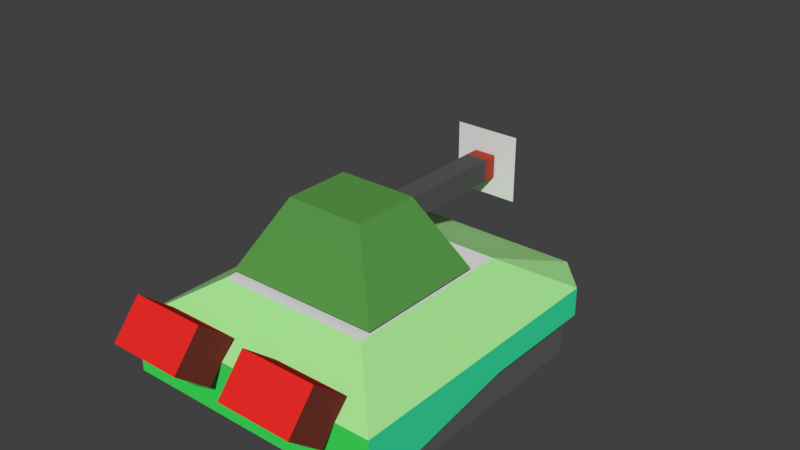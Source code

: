 # Source: tank.blend  (saved by Blender 2.79.0; exported with 4.5.12 LTS)
import bpy
from mathutils import Matrix  # noqa: F401  (used for matrix-valued properties, if any)

bpy.ops.wm.read_factory_settings(use_empty=True)
scene = bpy.context.scene
scene.name = 'Scene'

# ---- collections
col_collection_1 = bpy.data.collections.new('Collection 1'); scene.collection.children.link(col_collection_1)

# ---- materials (node trees are filled in below, after node groups)
mat_ffire = bpy.data.materials.new('FFIRE')
mat_ffire.alpha_threshold = 0.0
mat_ffire.use_transparent_shadow = False
mat_ffire.roughness = 0.5
mat_fflash = bpy.data.materials.new('FFLASH')
mat_fflash.alpha_threshold = 0.0
mat_fflash.use_transparent_shadow = False
mat_fflash.diffuse_color = (0.8, 0.5927, 0.0, 1.0)
mat_fflash.roughness = 0.5
mat_csides = bpy.data.materials.new('CSIDES')
mat_csides.alpha_threshold = 0.0
mat_csides.use_transparent_shadow = False
mat_csides.diffuse_color = (0.1025, 0.1025, 0.1025, 1.0)
mat_csides.roughness = 0.5
mat_cfront_001 = bpy.data.materials.new('CFRONT.001')
mat_cfront_001.alpha_threshold = 0.0
mat_cfront_001.use_transparent_shadow = False
mat_cfront_001.diffuse_color = (0.0, 0.0, 0.0, 1.0)
mat_cfront_001.roughness = 0.5
mat_cfront = bpy.data.materials.new('CFRONT')
mat_cfront.alpha_threshold = 0.0
mat_cfront.use_transparent_shadow = False
mat_cfront.diffuse_color = (0.477, 0.06468, 0.04212, 1.0)
mat_cfront.roughness = 0.5
mat_tsides = bpy.data.materials.new('TSIDES')
mat_tsides.alpha_threshold = 0.0
mat_tsides.use_transparent_shadow = False
mat_tsides.preview_render_type = 'CUBE'
mat_tsides.diffuse_color = (0.1035, 0.3264, 0.06935, 1.0)
mat_tsides.roughness = 0.5
mat_threads = bpy.data.materials.new('THREADS')
mat_threads.alpha_threshold = 0.0
mat_threads.use_transparent_shadow = False
mat_threads.diffuse_color = (0.1193, 0.1193, 0.1193, 1.0)
mat_threads.roughness = 0.5
mat_sthreads = bpy.data.materials.new('STHREADS')
mat_sthreads.alpha_threshold = 0.0
mat_sthreads.use_transparent_shadow = False
mat_sthreads.diffuse_color = (0.281, 0.281, 0.281, 1.0)
mat_sthreads.roughness = 0.5
mat_sides = bpy.data.materials.new('SIDES')
mat_sides.alpha_threshold = 0.0
mat_sides.use_transparent_shadow = False
mat_sides.diffuse_color = (0.04274, 0.8, 0.3904, 1.0)
mat_sides.roughness = 0.5
mat_back = bpy.data.materials.new('BACK')
mat_back.alpha_threshold = 0.0
mat_back.use_transparent_shadow = False
mat_back.diffuse_color = (0.05286, 0.8, 0.112, 1.0)
mat_back.roughness = 0.5
mat_top = bpy.data.materials.new('TOP')
mat_top.alpha_threshold = 0.0
mat_top.use_transparent_shadow = False
mat_top.diffuse_color = (0.4033, 0.8, 0.31, 1.0)
mat_top.roughness = 0.5
mat_tbot = bpy.data.materials.new('TBOT')
mat_tbot.alpha_threshold = 0.0
mat_tbot.use_transparent_shadow = False
mat_tbot.roughness = 0.5
mat_black = bpy.data.materials.new('BLACK')
mat_black.alpha_threshold = 0.0
mat_black.use_transparent_shadow = False
mat_black.diffuse_color = (0.0, 0.0, 0.0, 1.0)
mat_black.specular_color = (0.0, 0.0, 0.0)
mat_black.roughness = 0.5
mat_gass = bpy.data.materials.new('GASS')
mat_gass.alpha_threshold = 0.0
mat_gass.use_transparent_shadow = False
mat_gass.diffuse_color = (0.8, 0.02414, 0.02125, 1.0)
mat_gass.roughness = 0.5
mat_sgass = bpy.data.materials.new('SGASS')
mat_sgass.alpha_threshold = 0.0
mat_sgass.use_transparent_shadow = False
mat_sgass.diffuse_color = (0.1845, 0.03721, 0.02477, 1.0)
mat_sgass.roughness = 0.5

# ---- material node trees

# ---- world
world_world = bpy.data.worlds.new('World'); scene.world = world_world
world_world.color = (0.05088, 0.05088, 0.05088)
world_world.use_sun_shadow = False
world_world.sun_shadow_jitter_overblur = 0.0
world_world.cycles.sampling_method = 'MANUAL'

# ---- meshes
me_cube_003 = bpy.data.meshes.new('Cube.003')
me_cube_003.from_pydata([(-0.3, 1.755, 0.8665), (-0.3, 1.755, 1.467), (-1.0, 2.782, 0.1665), (-1.0, 2.782, 2.167), (0.3, 1.755, 0.8665), (0.3, 1.755, 1.467), (1.0, 2.782, 0.1665), (1.0, 2.782, 2.167), (-0.2121, 1.755, 1.167), (-2.98e-08, 1.755, 1.379), (2.98e-08, 1.755, 0.9544), (0.2121, 1.755, 1.167), (0.0, 2.128, 1.167)], [], [(4, 0, 1, 5), (9, 12, 8), (11, 12, 9), (12, 11, 10), (12, 10, 8)])
me_cube_003.polygons.foreach_set('material_index', [0, 1, 1, 1, 1])
_uv = me_cube_003.uv_layers.new(name='UVMap')
_uv.uv.foreach_set('vector', [0.0, 0.0, 0.0, 1.0, 1.0, 1.0, 1.0, 0.0, 0.0, 0.0, 0.0, 0.0, 0.0, 0.0, 0.0, 0.0, 0.0, 0.0, 0.0, 0.0, 0.0, 0.0, 0.0, 0.0, 0.0, 0.0, 0.0, 0.0, 0.0, 0.0, 0.0, 0.0])
me_cube_003.materials.append(mat_ffire)
me_cube_003.materials.append(mat_fflash)
me_cube_003.use_remesh_preserve_volume = False
me_cube_003.use_remesh_preserve_attributes = False
me_cube_003.use_mirror_vertex_groups = False
me_cube_003.update()
me_cube_002 = bpy.data.meshes.new('Cube.002')
me_cube_002.from_pydata([(-0.1, 0.4115, 1.059), (-0.1, 0.4115, 1.259), (-0.1, 1.733, 1.059), (-0.1, 1.733, 1.259), (0.1, 0.4115, 1.059), (0.1, 0.4115, 1.259), (0.1, 1.733, 1.059), (0.1, 1.733, 1.259), (-0.1, 1.609, 1.059), (-0.1, 1.609, 1.259), (0.1, 1.609, 1.059), (0.1, 1.609, 1.259)], [], [(8, 9, 3, 2), (2, 3, 7, 6), (10, 11, 5, 4), (11, 9, 1, 5), (7, 3, 9, 11), (6, 7, 11, 10), (0, 1, 9, 8)])
me_cube_002.polygons.foreach_set('material_index', [2, 1, 0, 0, 2, 2, 0])
me_cube_002.materials.append(mat_csides)
me_cube_002.materials.append(mat_cfront_001)
me_cube_002.materials.append(mat_cfront)
me_cube_002.use_remesh_preserve_volume = False
me_cube_002.use_remesh_preserve_attributes = False
me_cube_002.use_mirror_vertex_groups = False
me_cube_002.update()
me_cube_001 = bpy.data.meshes.new('Cube.001')
me_cube_001.from_pydata([(-0.35, -0.3, 1.474), (-0.35, 0.3, 1.474), (0.35, -0.3, 1.474), (0.35, 0.3, 1.474), (-0.7, -0.6, 0.8469), (-0.7, 0.6, 0.8469), (0.7, 0.6, 0.8469), (0.7, -0.6, 0.8469)], [], [(4, 0, 1, 5), (5, 1, 3, 6), (6, 3, 2, 7), (7, 2, 0, 4), (3, 1, 0, 2)])
_uv = me_cube_001.uv_layers.new(name='UVMap')
_uv.uv.foreach_set('vector', [0.0, 0.0, 1.0, 0.0, 1.0, 1.0, 0.0, 1.0, 0.0, 0.0, 1.0, 0.0, 1.0, 1.0, 0.0, 1.0, 0.0, 0.0, 1.0, 0.0, 1.0, 1.0, 0.0, 1.0, 0.0, 0.0, 1.0, 0.0, 1.0, 1.0, 0.0, 1.0, 0.0, 0.0, 1.0, 0.0, 1.0, 1.0, 0.0, 1.0])
me_cube_001.materials.append(mat_tsides)
me_cube_001.use_remesh_preserve_volume = False
me_cube_001.use_remesh_preserve_attributes = False
me_cube_001.use_mirror_vertex_groups = False
me_cube_001.update()
me_cube = bpy.data.meshes.new('Cube')
me_cube.from_pydata([(0.7279, 1.377, -0.1534), (-0.7279, 1.377, -0.1534), (-1.103, 1.377, 0.2824), (-1.203, 0.3086, 0.241), (0.7279, -0.9593, -0.1534), (-1.203, 1.396, 0.241), (1.203, -1.191, 0.0), (0.9029, 1.721, 0.241), (-0.9029, 1.721, 0.5), (-1.203, -1.191, 0.5), (-0.7029, 0.8958, 0.8154), (-1.203, -1.191, 0.0), (0.7029, -0.6914, 0.8154), (0.7029, 0.8958, 0.8154), (-1.203, 1.396, 0.5), (1.203, 0.3086, 0.5), (1.203, 0.3086, 0.241), (-1.203, 0.3086, 0.5), (1.103, -0.9593, 0.2824), (1.103, -0.9593, -0.1534), (1.103, 1.377, -0.1534), (1.103, 1.377, 0.2824), (-1.103, 1.377, -0.1534), (-1.103, -0.9593, 0.2824), (-1.103, -0.9593, -0.1534), (-0.7279, -0.9593, -0.1534), (-0.7279, -0.9593, 0.2824), (-0.7279, 1.377, 0.2824), (0.7279, 1.377, 0.2824), (0.7279, -0.9593, 0.2824), (-0.7029, -0.6914, 0.8154), (1.203, 1.396, 0.5), (1.203, -1.191, 0.5), (-0.9029, 1.721, 0.241), (1.203, 1.396, 0.241), (0.9029, 1.721, 0.5), (-0.8985, -1.627, 0.5999), (-0.8985, -1.37, 0.9063), (-0.8985, -1.32, 0.3427), (-0.8985, -1.063, 0.6492), (0.8985, -1.627, 0.5999), (0.8985, -1.37, 0.9063), (0.8985, -1.32, 0.3427), (0.8985, -1.063, 0.6492), (-0.2246, -1.063, 0.6492), (-0.2246, -1.627, 0.5999), (-0.2246, -1.32, 0.3427), (-0.2246, -1.37, 0.9063), (0.2246, -1.32, 0.3427), (0.2246, -1.37, 0.9063), (0.2246, -1.063, 0.6492), (0.2246, -1.627, 0.5999)], [], [(25, 1, 27, 26), (0, 4, 29, 28), (2, 27, 1, 22), (28, 21, 20, 0), (20, 19, 18, 21), (24, 22, 2, 23), (5, 3, 17, 14), (6, 16, 15, 32), (18, 29, 4, 19), (12, 32, 31, 13), (30, 10, 14, 9), (35, 13, 31), (5, 33, 8, 14), (11, 6, 32, 9), (13, 35, 8, 10), (10, 30, 12, 13), (24, 25, 26, 23), (7, 34, 31, 35), (16, 34, 31, 15), (3, 11, 9, 17), (10, 8, 14), (30, 9, 32, 12), (33, 7, 35, 8), (36, 37, 39, 38), (42, 43, 41, 40), (38, 39, 44, 46), (42, 48, 50, 43), (45, 46, 44, 47), (36, 45, 47, 37), (40, 41, 49, 51), (40, 51, 48, 42), (36, 38, 46, 45), (37, 47, 44, 39), (41, 43, 50, 49), (48, 51, 49, 50)])
me_cube.polygons.foreach_set('material_index', [0, 0, 1, 1, 0, 0, 2, 2, 6, 4, 4, 4, 2, 3, 4, 5, 6, 2, 2, 2, 4, 4, 2, 8, 8, 7, 7, 8, 7, 7, 7, 7, 7, 7, 8])
_uv = me_cube.uv_layers.new(name='UVMap')
_uv.uv.foreach_set('vector', [0.0, 0.0, 1.0, 0.0, 1.0, 1.0, 0.0, 1.0, 0.0, 0.0, 1.0, 0.0, 1.0, 1.0, 0.0, 1.0, 0.0, 0.0, 1.0, 0.0, 1.0, 1.0, 0.0, 1.0, 0.0, 0.0, 1.0, 0.0, 1.0, 1.0, 0.0, 1.0, 0.0, 0.0, 1.0, 0.0, 1.0, 1.0, 0.0, 1.0, 0.0, 0.0, 1.0, 0.0, 1.0, 1.0, 0.0, 1.0, 0.0, 0.0, 1.0, 0.0, 1.0, 1.0, 0.0, 1.0, 0.0, 0.0, 1.0, 0.0, 1.0, 1.0, 0.0, 1.0, 0.0, 0.0, 1.0, 0.0, 1.0, 1.0, 0.0, 1.0, 0.0, 0.0, 1.0, 0.0, 1.0, 1.0, 0.0, 1.0, 0.0, 0.0, 1.0, 0.0, 1.0, 1.0, 0.0, 1.0, 0.0, 0.0, 1.0, 0.0, 1.0, 1.0, 0.0, 0.0, 1.0, 0.0, 1.0, 1.0, 0.0, 1.0, 0.0, 0.0, 1.0, 0.0, 1.0, 1.0, 0.0, 1.0, 0.0, 0.0, 1.0, 0.0, 1.0, 1.0, 0.0, 1.0, 0.0, 0.0, 1.0, 0.0, 1.0, 1.0, 0.0, 1.0, 0.0, 0.0, 1.0, 0.0, 1.0, 1.0, 0.0, 1.0, 0.0, 0.0, 1.0, 0.0, 1.0, 1.0, 0.0, 1.0, 0.0, 0.0, 1.0, 0.0, 1.0, 1.0, 0.0, 1.0, 0.0, 0.0, 1.0, 0.0, 1.0, 1.0, 0.0, 1.0, 0.0, 0.0, 1.0, 0.0, 1.0, 1.0, 0.0, 0.0, 1.0, 0.0, 1.0, 1.0, 0.0, 1.0, 0.0, 0.0, 1.0, 0.0, 1.0, 1.0, 0.0, 1.0, 0.0, 0.0, 0.0, 0.0, 0.0, 0.0, 0.0, 0.0, 0.0, 0.0, 0.0, 0.0, 0.0, 0.0, 0.0, 0.0, 1.0, 1.0, -2.384e-07, 1.0, 1.192e-07, 0.0, 1.0, 0.0, 1.0, 0.0, 1.0, 1.0, -2.384e-07, 1.0, 1.192e-07, 0.0, 0.0, 0.0, 0.0, 0.0, 0.0, 0.0, 0.0, 0.0, 0.0, 1.0, 0.0, 0.0, 1.0, 0.0, 1.0, 1.0, 0.0, 0.0, 1.0, 0.0, 1.0, 1.0, 0.0, 1.0, 1.0, 0.0, 1.0, 1.0, -2.384e-07, 1.0, 1.192e-07, 0.0, 1.0, 1.0, -2.384e-07, 1.0, 1.192e-07, 0.0, 1.0, 0.0, 0.0, 1.0, 0.0, 0.0, 1.0, 0.0, 1.0, 1.0, 0.0, 0.0, 1.0, 0.0, 1.0, 1.0, 0.0, 1.0, 0.0, 0.0, 0.0, 0.0, 0.0, 0.0, 0.0, 0.0])
me_cube.materials.append(mat_threads)
me_cube.materials.append(mat_sthreads)
me_cube.materials.append(mat_sides)
me_cube.materials.append(mat_back)
me_cube.materials.append(mat_top)
me_cube.materials.append(mat_tbot)
me_cube.materials.append(mat_black)
me_cube.materials.append(mat_gass)
me_cube.materials.append(mat_sgass)
me_cube.use_remesh_preserve_volume = False
me_cube.use_remesh_preserve_attributes = False
me_cube.use_mirror_vertex_groups = False
me_cube.update()

# ---- objects
ob_flash = bpy.data.objects.new('FLASH', me_cube_003)
ob_cannon = bpy.data.objects.new('CANNON', me_cube_002)
ob_tower = bpy.data.objects.new('TOWER', me_cube_001)
ob_body = bpy.data.objects.new('BODY', me_cube)

# ---- transforms, parenting, visibility, modifiers, constraints
ob_flash.location = (0.0, 0.0, 0.0)
ob_flash.lineart.crease_threshold = 0.0
ob_cannon.location = (0.0, 0.0, 0.0)
ob_cannon.lineart.crease_threshold = 0.0
ob_tower.location = (0.0, 0.0, 0.0)
ob_tower.lineart.crease_threshold = 0.0
ob_body.location = (0.0, 0.0, 0.0)
ob_body.lock_rotations_4d = False
ob_body.empty_display_type = 'ARROWS'
ob_body.lineart.crease_threshold = 0.0

# ---- collection membership
col_collection_1.objects.link(ob_flash)
col_collection_1.objects.link(ob_cannon)
col_collection_1.objects.link(ob_tower)
col_collection_1.objects.link(ob_body)

# ---- scene / render settings (as saved in the file)
scene.frame_start = 1; scene.frame_end = 250; scene.frame_set(1)
scene.render.engine = 'BLENDER_EEVEE_NEXT'
scene.render.resolution_percentage = 50
scene.render.dither_intensity = 0.0
scene.cycles.use_denoising = False
scene.cycles.samples = 128
scene.cycles.sampling_pattern = 'TABULATED_SOBOL'
scene.cycles.use_adaptive_sampling = False
scene.cycles.use_light_tree = False
scene.cycles.blur_glossy = 0.0
scene.cycles.sample_clamp_indirect = 0.0
scene.view_settings.view_transform = 'Standard'
bpy.context.view_layer.update()

# ---- added for rendering (the .blend has no active camera and no usable light): camera, sun
cam_auto = bpy.data.cameras.new('AutoCamera')
cam_auto.lens = 50.0
cam_auto.sensor_width = 36.0
cam_auto.clip_end = 1000.0
ob_auto_camera = bpy.data.objects.new('AutoCamera', cam_auto)
scene.collection.objects.link(ob_auto_camera)
ob_auto_camera.location = (5.1186, -5.5647, 5.10145)
ob_auto_camera.rotation_euler = (1.09748, -7.21219e-08, 0.694738)
scene.camera = ob_auto_camera
light_auto_sun = bpy.data.lights.new('AutoSun', 'SUN')
light_auto_sun.energy = 3.0
light_auto_sun.angle = 0.0523599
ob_auto_sun = bpy.data.objects.new('AutoSun', light_auto_sun)
scene.collection.objects.link(ob_auto_sun)
ob_auto_sun.rotation_euler = (0.872665, 0.174533, 0.523599)
bpy.context.view_layer.update()
